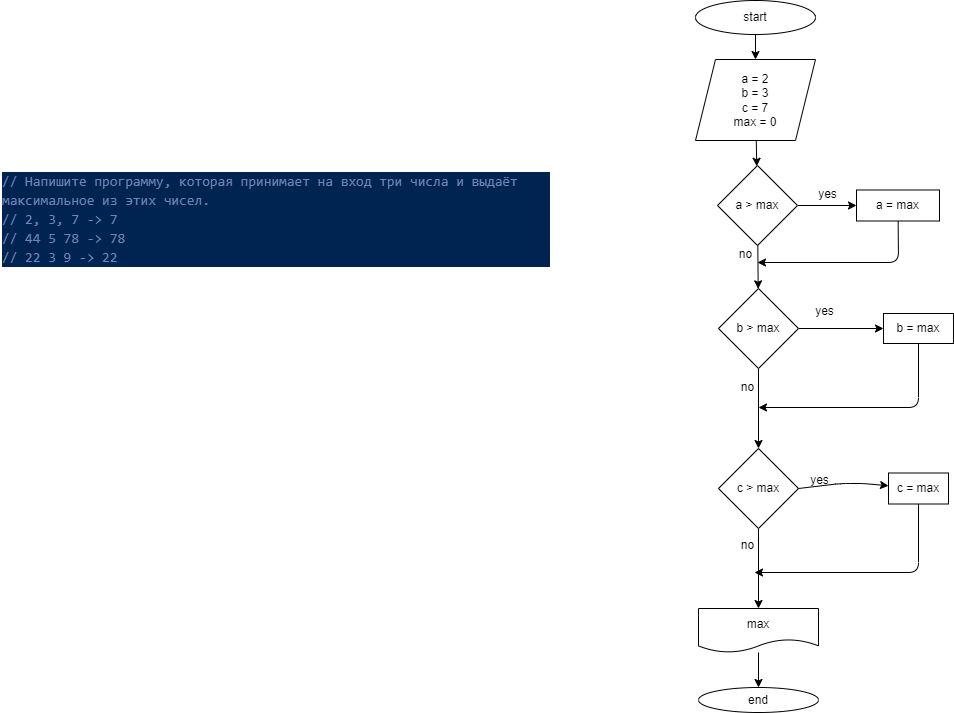

The diagram above was exported from draw.io. Its source (the exported page's mxGraphModel, read from the mxfile embedded in the PNG):
<mxGraphModel dx="1837" dy="878" grid="0" gridSize="20" guides="1" tooltips="1" connect="1" arrows="1" fold="1" page="0" pageScale="1" pageWidth="827" pageHeight="1169" math="0" shadow="0">
  <root>
    <mxCell id="0" />
    <mxCell id="1" parent="0" />
    <mxCell id="2" value="&lt;div style=&quot;color: rgb(255, 255, 255); background-color: rgb(0, 36, 81); font-family: consolas, &amp;quot;courier new&amp;quot;, monospace; font-weight: normal; font-size: 14px; line-height: 19px;&quot;&gt;&lt;div&gt;&lt;span style=&quot;color: #7285b7&quot;&gt;// Напишите программу, которая принимает на вход три числа и выдаёт максимальное из этих чисел.&lt;/span&gt;&lt;/div&gt;&lt;div&gt;&lt;span style=&quot;color: #7285b7&quot;&gt;// 2, 3, 7 -&amp;gt; 7&lt;/span&gt;&lt;/div&gt;&lt;div&gt;&lt;span style=&quot;color: #7285b7&quot;&gt;// 44 5 78 -&amp;gt; 78&lt;/span&gt;&lt;/div&gt;&lt;div&gt;&lt;span style=&quot;color: #7285b7&quot;&gt;// 22 3 9 -&amp;gt; 22&lt;/span&gt;&lt;/div&gt;&lt;/div&gt;" style="text;whiteSpace=wrap;html=1;" parent="1" vertex="1">
      <mxGeometry x="-552" y="97" width="550" height="119" as="geometry" />
    </mxCell>
    <mxCell id="5" value="" style="edgeStyle=none;html=1;" parent="1" source="3" target="4" edge="1">
      <mxGeometry relative="1" as="geometry" />
    </mxCell>
    <mxCell id="3" value="start" style="ellipse;whiteSpace=wrap;html=1;" parent="1" vertex="1">
      <mxGeometry x="143" y="-68" width="120" height="34" as="geometry" />
    </mxCell>
    <mxCell id="28" value="" style="edgeStyle=none;html=1;" edge="1" parent="1" source="4" target="27">
      <mxGeometry relative="1" as="geometry" />
    </mxCell>
    <mxCell id="4" value="a = 2&lt;br&gt;b = 3&lt;br&gt;c = 7&lt;br&gt;max = 0" style="shape=parallelogram;perimeter=parallelogramPerimeter;whiteSpace=wrap;html=1;fixedSize=1;" parent="1" vertex="1">
      <mxGeometry x="143" y="-9" width="120" height="81" as="geometry" />
    </mxCell>
    <mxCell id="10" value="" style="edgeStyle=none;html=1;" parent="1" source="7" target="9" edge="1">
      <mxGeometry relative="1" as="geometry" />
    </mxCell>
    <mxCell id="12" value="" style="edgeStyle=none;html=1;" parent="1" source="7" target="11" edge="1">
      <mxGeometry relative="1" as="geometry" />
    </mxCell>
    <mxCell id="7" value="b &amp;gt; max" style="rhombus;whiteSpace=wrap;html=1;" parent="1" vertex="1">
      <mxGeometry x="166" y="220" width="80" height="80" as="geometry" />
    </mxCell>
    <mxCell id="19" value="" style="edgeStyle=none;html=1;" parent="1" source="9" edge="1">
      <mxGeometry relative="1" as="geometry">
        <mxPoint x="206" y="339" as="targetPoint" />
        <Array as="points">
          <mxPoint x="366" y="339" />
        </Array>
      </mxGeometry>
    </mxCell>
    <mxCell id="9" value="b = max" style="whiteSpace=wrap;html=1;" parent="1" vertex="1">
      <mxGeometry x="331" y="245" width="70" height="30" as="geometry" />
    </mxCell>
    <mxCell id="14" value="" style="edgeStyle=none;html=1;startArrow=none;exitX=0.984;exitY=0.502;exitDx=0;exitDy=0;exitPerimeter=0;" parent="1" source="11" target="13" edge="1">
      <mxGeometry relative="1" as="geometry">
        <mxPoint x="248" y="415" as="sourcePoint" />
        <Array as="points">
          <mxPoint x="288" y="415" />
          <mxPoint x="311" y="415" />
        </Array>
      </mxGeometry>
    </mxCell>
    <mxCell id="16" value="" style="edgeStyle=none;html=1;" parent="1" source="11" target="15" edge="1">
      <mxGeometry relative="1" as="geometry" />
    </mxCell>
    <mxCell id="11" value="c &amp;gt; max" style="rhombus;whiteSpace=wrap;html=1;" parent="1" vertex="1">
      <mxGeometry x="166" y="380" width="80" height="80" as="geometry" />
    </mxCell>
    <mxCell id="18" value="" style="edgeStyle=none;html=1;" parent="1" source="13" edge="1">
      <mxGeometry relative="1" as="geometry">
        <mxPoint x="202" y="504" as="targetPoint" />
        <Array as="points">
          <mxPoint x="366" y="504" />
        </Array>
      </mxGeometry>
    </mxCell>
    <mxCell id="13" value="c = max" style="whiteSpace=wrap;html=1;" parent="1" vertex="1">
      <mxGeometry x="336" y="404.5" width="60" height="31" as="geometry" />
    </mxCell>
    <mxCell id="26" value="" style="edgeStyle=none;html=1;" parent="1" source="15" target="25" edge="1">
      <mxGeometry relative="1" as="geometry" />
    </mxCell>
    <mxCell id="15" value="max" style="shape=document;whiteSpace=wrap;html=1;boundedLbl=1;" parent="1" vertex="1">
      <mxGeometry x="146" y="540" width="120" height="44" as="geometry" />
    </mxCell>
    <mxCell id="20" value="yes&lt;br&gt;" style="text;html=1;align=center;verticalAlign=middle;resizable=0;points=[];autosize=1;strokeColor=none;fillColor=none;" parent="1" vertex="1">
      <mxGeometry x="257" y="234" width="29" height="18" as="geometry" />
    </mxCell>
    <mxCell id="21" value="yes&lt;br&gt;" style="text;html=1;align=center;verticalAlign=middle;resizable=0;points=[];autosize=1;strokeColor=none;fillColor=none;" parent="1" vertex="1">
      <mxGeometry x="252" y="403" width="29" height="18" as="geometry" />
    </mxCell>
    <mxCell id="23" value="no" style="text;html=1;align=center;verticalAlign=middle;resizable=0;points=[];autosize=1;strokeColor=none;fillColor=none;" parent="1" vertex="1">
      <mxGeometry x="183" y="310" width="23" height="18" as="geometry" />
    </mxCell>
    <mxCell id="24" value="no" style="text;html=1;align=center;verticalAlign=middle;resizable=0;points=[];autosize=1;strokeColor=none;fillColor=none;" parent="1" vertex="1">
      <mxGeometry x="183" y="468" width="23" height="18" as="geometry" />
    </mxCell>
    <mxCell id="25" value="end" style="ellipse;whiteSpace=wrap;html=1;" parent="1" vertex="1">
      <mxGeometry x="146" y="619" width="120" height="25" as="geometry" />
    </mxCell>
    <mxCell id="29" value="" style="edgeStyle=none;html=1;" edge="1" parent="1" source="27" target="7">
      <mxGeometry relative="1" as="geometry" />
    </mxCell>
    <mxCell id="31" value="" style="edgeStyle=none;html=1;" edge="1" parent="1" source="27" target="30">
      <mxGeometry relative="1" as="geometry" />
    </mxCell>
    <mxCell id="27" value="a &amp;gt; max" style="rhombus;whiteSpace=wrap;html=1;" vertex="1" parent="1">
      <mxGeometry x="165" y="97" width="80" height="80" as="geometry" />
    </mxCell>
    <mxCell id="32" value="" style="edgeStyle=none;html=1;" edge="1" parent="1" source="30">
      <mxGeometry relative="1" as="geometry">
        <mxPoint x="205" y="194" as="targetPoint" />
        <Array as="points">
          <mxPoint x="346" y="194" />
        </Array>
      </mxGeometry>
    </mxCell>
    <mxCell id="30" value="a = max" style="whiteSpace=wrap;html=1;" vertex="1" parent="1">
      <mxGeometry x="304" y="121.5" width="83" height="31" as="geometry" />
    </mxCell>
    <mxCell id="33" value="yes&lt;br&gt;" style="text;html=1;align=center;verticalAlign=middle;resizable=0;points=[];autosize=1;strokeColor=none;fillColor=none;" vertex="1" parent="1">
      <mxGeometry x="260" y="117" width="29" height="18" as="geometry" />
    </mxCell>
    <mxCell id="34" value="no" style="text;html=1;align=center;verticalAlign=middle;resizable=0;points=[];autosize=1;strokeColor=none;fillColor=none;" vertex="1" parent="1">
      <mxGeometry x="181" y="177" width="23" height="18" as="geometry" />
    </mxCell>
  </root>
</mxGraphModel>